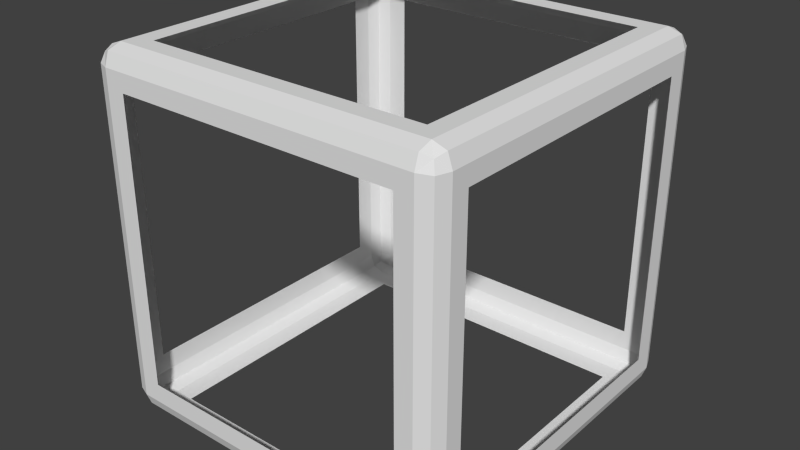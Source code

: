 # Source: RederectorCollider.blend  (saved by Blender 2.76.0; exported with 4.5.12 LTS)
import bpy
from mathutils import Matrix  # noqa: F401  (used for matrix-valued properties, if any)

bpy.ops.wm.read_factory_settings(use_empty=True)
scene = bpy.context.scene
scene.name = 'Scene'

# ---- collections
col_collection_1 = bpy.data.collections.new('Collection 1'); scene.collection.children.link(col_collection_1)

# ---- materials (node trees are filled in below, after node groups)
mat_material = bpy.data.materials.new('Material')
mat_material.alpha_threshold = 0.0
mat_material.use_transparent_shadow = False
mat_material.roughness = 0.5
mat_material.line_color = (0.0, 0.0, 0.0, 1.0)

# ---- material node trees

# ---- world
world_world = bpy.data.worlds.new('World'); scene.world = world_world
world_world.color = (0.05088, 0.05088, 0.05088)
world_world.use_sun_shadow = False
world_world.sun_shadow_jitter_overblur = 0.0
world_world.cycles.sampling_method = 'MANUAL'
world_world.cycles.sample_map_resolution = 256

# ---- meshes
me_cube = bpy.data.meshes.new('Cube')
me_cube.from_pydata([(-0.455, -0.45, -0.5), (-0.455, -0.45, 0.5), (0.5, -0.45, 0.45), (-0.455, -0.5, 0.45), (-0.5, 0.455, 0.45), (-0.455, 0.5, -0.455), (-0.5, -0.45, 0.45), (0.5, 0.005, 0.45), (-0.455, 0.005, 0.5), (-0.455, 0.005, -0.5), (-0.455, 0.455, -0.5), (-0.455, 0.455, 0.5), (0.5, 0.455, 0.45), (-0.5, 0.005, 0.45), (0.5, 0.455, -0.005), (-0.5, -0.45, -0.005), (-0.455, 0.5, 0.45), (-0.5, 0.455, -0.005), (-0.455, -0.5, -0.005), (0.5, -0.45, -0.005), (0.5, -0.45, -0.455), (-0.455, -0.5, -0.455), (-0.5, 0.455, -0.455), (-0.5, -0.45, -0.455), (0.5, 0.005, -0.455), (0.5, 0.455, -0.455), (-0.5, 0.005, -0.455), (-0.455, 0.5, -0.005), (0.45, 0.5, -0.005), (0.45, -0.5, -0.455), (0.45, -0.5, -0.005), (0.45, 0.5, 0.45), (0.45, 0.455, 0.5), (0.45, 0.455, -0.5), (0.45, 0.005, -0.5), (0.45, 0.005, 0.5), (0.45, 0.5, -0.455), (0.45, -0.5, 0.45), (0.45, -0.45, 0.5), (0.45, -0.45, -0.5), (-0.005, -0.5, -0.455), (-0.005, 0.5, 0.45), (-0.005, 0.455, 0.5), (-0.005, 0.455, -0.5), (-0.005, 0.5, -0.455), (-0.005, -0.5, 0.45), (-0.005, -0.45, 0.5), (-0.005, -0.45, -0.5), (0.4875, -0.45, -0.4887), (-0.455, 0.4887, -0.4887), (0.4875, 0.4887, 0.45), (-0.455, -0.4875, -0.4887), (0.4875, -0.4875, 0.45), (-0.4887, 0.455, -0.4887), (-0.4887, -0.4875, 0.45), (-0.4887, 0.4887, 0.45), (0.4875, -0.45, 0.4875), (-0.455, 0.4887, 0.4875), (-0.455, -0.4875, 0.4875), (-0.4887, 0.455, 0.4875), (0.4875, 0.005, -0.4887), (-0.4887, -0.45, -0.4887), (0.4875, 0.005, 0.4875), (-0.4887, -0.45, 0.4875), (-0.5, -0.3112, -0.455), (0.5, -0.3112, -0.455), (0.45, -0.3113, 0.5), (-0.455, -0.3112, -0.5), (-0.4887, 0.005, -0.4887), (-0.4887, 0.005, 0.4875), (0.4875, 0.455, -0.4887), (0.4875, 0.455, 0.4875), (-0.455, 0.32, -0.5), (0.45, 0.32, 0.5), (0.5, 0.32, -0.455), (-0.5, 0.32, -0.455), (0.4875, 0.4887, -0.005), (0.4875, -0.4875, -0.005), (-0.4887, -0.4875, -0.005), (-0.4887, 0.4887, -0.005), (-0.5, -0.3112, 0.45), (0.5, -0.3113, 0.45), (0.5, 0.32, 0.45), (-0.5, 0.32, 0.45), (-0.5, 0.005, 0.4), (0.5, 0.455, 0.3113), (0.5, 0.005, 0.4), (-0.5, -0.45, 0.3113), (-0.455, 0.5, 0.3113), (-0.5, 0.455, 0.3113), (-0.455, -0.5, 0.3113), (0.5, -0.45, 0.3113), (-0.5, -0.4, -0.005), (0.5, -0.4, -0.005), (0.5, 0.4, -0.005), (-0.5, 0.4, -0.005), (0.4875, 0.4887, -0.455), (0.4875, -0.4875, -0.455), (-0.4887, -0.4875, -0.455), (-0.4887, 0.4887, -0.455), (0.5, -0.45, -0.32), (-0.455, -0.5, -0.32), (-0.5, 0.455, -0.32), (-0.5, -0.45, -0.32), (0.5, 0.005, -0.4), (0.5, 0.455, -0.32), (-0.5, 0.005, -0.4), (-0.455, 0.5, -0.32), (0.45, 0.4887, -0.4887), (0.45, -0.4875, -0.4887), (0.45, 0.4887, 0.4875), (0.45, -0.4875, 0.4875), (-0.005, -0.4, 0.5), (0.45, -0.3112, -0.5), (0.45, 0.32, -0.5), (-0.005, 0.4, 0.5), (0.45, 0.5, 0.3113), (0.45, -0.5, 0.3113), (0.45, -0.5, -0.32), (0.45, 0.5, -0.32), (0.4, 0.5, -0.005), (0.3112, -0.5, -0.455), (0.4, -0.5, -0.005), (0.3113, 0.5, 0.45), (0.3113, 0.455, 0.5), (0.3112, 0.455, -0.5), (0.4, 0.005, -0.5), (0.4, 0.005, 0.5), (0.3112, 0.5, -0.455), (0.3112, -0.5, 0.45), (0.3112, -0.45, 0.5), (0.3112, -0.45, -0.5), (-0.005, 0.4887, -0.4887), (-0.005, -0.4875, -0.4887), (-0.005, 0.4887, 0.4875), (-0.005, -0.4875, 0.4875), (-0.005, -0.4, -0.5), (-0.005, 0.4, -0.5), (-0.005, 0.5, 0.4), (-0.005, -0.5, 0.4), (-0.005, -0.5, -0.4), (-0.005, 0.5, -0.4), (-0.455, -0.3112, 0.5), (-0.455, 0.32, 0.5), (-0.4, 0.5, -0.005), (-0.32, -0.5, -0.455), (-0.4, -0.5, -0.005), (-0.32, 0.5, 0.45), (-0.32, 0.455, 0.5), (-0.32, 0.455, -0.5), (-0.4, 0.005, -0.5), (-0.4, 0.005, 0.5), (-0.32, 0.5, -0.455), (-0.32, -0.5, 0.45), (-0.32, -0.45, 0.5), (-0.32, -0.45, -0.5), (0.4778, 0.48, -0.48), (0.4778, -0.4778, -0.48), (-0.48, -0.4778, -0.48), (-0.48, 0.48, -0.48), (0.4778, 0.48, 0.4778), (0.4778, -0.4778, 0.4778), (-0.48, -0.4778, 0.4778), (-0.48, 0.48, 0.4778), (0.4875, -0.3112, -0.4887), (-0.4887, -0.3112, -0.4887), (0.4875, -0.3113, 0.4875), (-0.4887, -0.3112, 0.4875), (-0.4887, 0.32, -0.4887), (-0.4887, 0.32, 0.4875), (0.4875, 0.32, -0.4887), (0.4875, 0.32, 0.4875), (0.4875, 0.4887, 0.3113), (0.4875, -0.4875, 0.3113), (-0.4887, -0.4875, 0.3113), (-0.4887, 0.4887, 0.3113), (-0.5, -0.4, 0.4), (0.5, -0.4, 0.4), (0.5, 0.4, 0.4), (-0.5, 0.4, 0.4), (-0.5, -0.4, -0.4), (0.5, -0.4, -0.4), (0.5, 0.4, -0.4), (-0.5, 0.4, -0.4), (0.4875, 0.4887, -0.32), (0.4875, -0.4875, -0.32), (-0.4887, -0.4875, -0.32), (-0.4887, 0.4887, -0.32), (0.3112, 0.4887, -0.4887), (0.3112, -0.4875, -0.4887), (0.3113, 0.4887, 0.4875), (0.3112, -0.4875, 0.4875), (0.4, -0.4, 0.5), (0.4, -0.4, -0.5), (0.4, 0.4, -0.5), (0.4, 0.4, 0.5), (0.4, 0.5, 0.4), (0.4, -0.5, 0.4), (0.4, -0.5, -0.4), (0.4, 0.5, -0.4), (-0.32, 0.4887, -0.4887), (-0.32, -0.4875, -0.4887), (-0.32, 0.4887, 0.4875), (-0.32, -0.4875, 0.4875), (-0.4, -0.4, -0.5), (-0.4, 0.4, -0.5), (-0.4, 0.5, 0.4), (-0.4, -0.5, 0.4), (-0.4, -0.5, -0.4), (-0.4, 0.5, -0.4), (-0.4, -0.4, 0.5), (-0.4, 0.4, 0.5)], [], [(0, 67, 204, 155), (0, 155, 201, 51), (0, 51, 158, 61), (0, 61, 165, 67), (1, 154, 210, 142), (1, 142, 167, 63), (1, 63, 162, 58), (1, 58, 203, 154), (2, 91, 177, 81), (2, 81, 166, 56), (2, 56, 161, 52), (2, 52, 173, 91), (3, 90, 207, 153), (3, 153, 203, 58), (3, 58, 162, 54), (3, 54, 174, 90), (4, 89, 179, 83), (4, 83, 169, 59), (4, 59, 163, 55), (4, 55, 175, 89), (5, 107, 209, 152), (5, 152, 200, 49), (5, 49, 159, 99), (5, 99, 187, 107), (6, 87, 174, 54), (6, 54, 162, 63), (6, 63, 167, 80), (6, 80, 176, 87), (7, 86, 178, 82), (7, 82, 171, 62), (7, 62, 166, 81), (7, 81, 177, 86), (8, 151, 211, 143), (8, 143, 169, 69), (8, 69, 167, 142), (8, 142, 210, 151), (9, 72, 205, 150), (9, 150, 204, 67), (9, 67, 165, 68), (9, 68, 168, 72), (10, 49, 200, 149), (10, 149, 205, 72), (10, 72, 168, 53), (10, 53, 159, 49), (11, 148, 202, 57), (11, 57, 163, 59), (11, 59, 169, 143), (11, 143, 211, 148), (12, 85, 172, 50), (12, 50, 160, 71), (12, 71, 171, 82), (12, 82, 178, 85), (13, 84, 176, 80), (13, 80, 167, 69), (13, 69, 169, 83), (13, 83, 179, 84), (14, 105, 184, 76), (14, 76, 172, 85), (14, 85, 178, 94), (14, 94, 182, 105), (15, 103, 186, 78), (15, 78, 174, 87), (15, 87, 176, 92), (15, 92, 180, 103), (16, 57, 202, 147), (16, 147, 206, 88), (16, 88, 175, 55), (16, 55, 163, 57), (17, 102, 183, 95), (17, 95, 179, 89), (17, 89, 175, 79), (17, 79, 187, 102), (18, 101, 208, 146), (18, 146, 207, 90), (18, 90, 174, 78), (18, 78, 186, 101), (19, 100, 181, 93), (19, 93, 177, 91), (19, 91, 173, 77), (19, 77, 185, 100), (20, 48, 164, 65), (20, 65, 181, 100), (20, 100, 185, 97), (20, 97, 157, 48), (21, 51, 201, 145), (21, 145, 208, 101), (21, 101, 186, 98), (21, 98, 158, 51), (22, 53, 168, 75), (22, 75, 183, 102), (22, 102, 187, 99), (22, 99, 159, 53), (23, 61, 158, 98), (23, 98, 186, 103), (23, 103, 180, 64), (23, 64, 165, 61), (24, 60, 170, 74), (24, 74, 182, 104), (24, 104, 181, 65), (24, 65, 164, 60), (25, 70, 156, 96), (25, 96, 184, 105), (25, 105, 182, 74), (25, 74, 170, 70), (26, 68, 165, 64), (26, 64, 180, 106), (26, 106, 183, 75), (26, 75, 168, 68), (27, 88, 206, 144), (27, 144, 209, 107), (27, 107, 187, 79), (27, 79, 175, 88), (28, 116, 172, 76), (28, 76, 184, 119), (28, 119, 199, 120), (28, 120, 196, 116), (29, 109, 157, 97), (29, 97, 185, 118), (29, 118, 198, 121), (29, 121, 189, 109), (30, 118, 185, 77), (30, 77, 173, 117), (30, 117, 197, 122), (30, 122, 198, 118), (31, 110, 160, 50), (31, 50, 172, 116), (31, 116, 196, 123), (31, 123, 190, 110), (32, 71, 160, 110), (32, 110, 190, 124), (32, 124, 195, 73), (32, 73, 171, 71), (33, 108, 156, 70), (33, 70, 170, 114), (33, 114, 194, 125), (33, 125, 188, 108), (34, 114, 170, 60), (34, 60, 164, 113), (34, 113, 193, 126), (34, 126, 194, 114), (35, 62, 171, 73), (35, 73, 195, 127), (35, 127, 192, 66), (35, 66, 166, 62), (36, 119, 184, 96), (36, 96, 156, 108), (36, 108, 188, 128), (36, 128, 199, 119), (37, 117, 173, 52), (37, 52, 161, 111), (37, 111, 191, 129), (37, 129, 197, 117), (38, 56, 166, 66), (38, 66, 192, 130), (38, 130, 191, 111), (38, 111, 161, 56), (39, 113, 164, 48), (39, 48, 157, 109), (39, 109, 189, 131), (39, 131, 193, 113), (40, 133, 189, 121), (40, 121, 198, 140), (40, 140, 208, 145), (40, 145, 201, 133), (41, 134, 190, 123), (41, 123, 196, 138), (41, 138, 206, 147), (41, 147, 202, 134), (42, 124, 190, 134), (42, 134, 202, 148), (42, 148, 211, 115), (42, 115, 195, 124), (43, 132, 188, 125), (43, 125, 194, 137), (43, 137, 205, 149), (43, 149, 200, 132), (44, 141, 199, 128), (44, 128, 188, 132), (44, 132, 200, 152), (44, 152, 209, 141), (45, 139, 197, 129), (45, 129, 191, 135), (45, 135, 203, 153), (45, 153, 207, 139), (46, 130, 192, 112), (46, 112, 210, 154), (46, 154, 203, 135), (46, 135, 191, 130), (47, 136, 193, 131), (47, 131, 189, 133), (47, 133, 201, 155), (47, 155, 204, 136)])
me_cube.materials.append(mat_material)
me_cube.use_remesh_preserve_volume = False
me_cube.use_remesh_preserve_attributes = False
me_cube.use_mirror_vertex_groups = False
me_cube.update()

# ---- objects
ob_cube = bpy.data.objects.new('Cube', me_cube)

# ---- transforms, parenting, visibility, modifiers, constraints
ob_cube.location = (0.0, 0.0, 0.0)
ob_cube.lock_rotations_4d = False
ob_cube.empty_display_type = 'ARROWS'
ob_cube.lineart.crease_threshold = 0.0

# ---- collection membership
col_collection_1.objects.link(ob_cube)

# ---- scene / render settings (as saved in the file)
scene.frame_start = 1; scene.frame_end = 250; scene.frame_set(1)
scene.render.engine = 'BLENDER_EEVEE_NEXT'
scene.render.resolution_percentage = 50
scene.render.dither_intensity = 0.0
scene.cycles.use_denoising = False
scene.cycles.samples = 10
scene.cycles.sampling_pattern = 'TABULATED_SOBOL'
scene.cycles.light_sampling_threshold = 0.0
scene.cycles.use_adaptive_sampling = False
scene.cycles.use_light_tree = False
scene.cycles.blur_glossy = 0.0
scene.cycles.pixel_filter_type = 'GAUSSIAN'
scene.cycles.sample_clamp_indirect = 0.0
scene.view_settings.view_transform = 'Standard'
bpy.context.view_layer.update()

# ---- added for rendering (the .blend has no active camera and no usable light): camera, sun
cam_auto = bpy.data.cameras.new('AutoCamera')
cam_auto.lens = 50.0
cam_auto.sensor_width = 36.0
cam_auto.clip_end = 1000.0
ob_auto_camera = bpy.data.objects.new('AutoCamera', cam_auto)
scene.collection.objects.link(ob_auto_camera)
ob_auto_camera.location = (1.60254, -1.92304, 1.28203)
ob_auto_camera.rotation_euler = (1.09748, -7.21219e-08, 0.694738)
scene.camera = ob_auto_camera
light_auto_sun = bpy.data.lights.new('AutoSun', 'SUN')
light_auto_sun.energy = 3.0
light_auto_sun.angle = 0.0523599
ob_auto_sun = bpy.data.objects.new('AutoSun', light_auto_sun)
scene.collection.objects.link(ob_auto_sun)
ob_auto_sun.rotation_euler = (0.872665, 0.174533, 0.523599)
bpy.context.view_layer.update()
